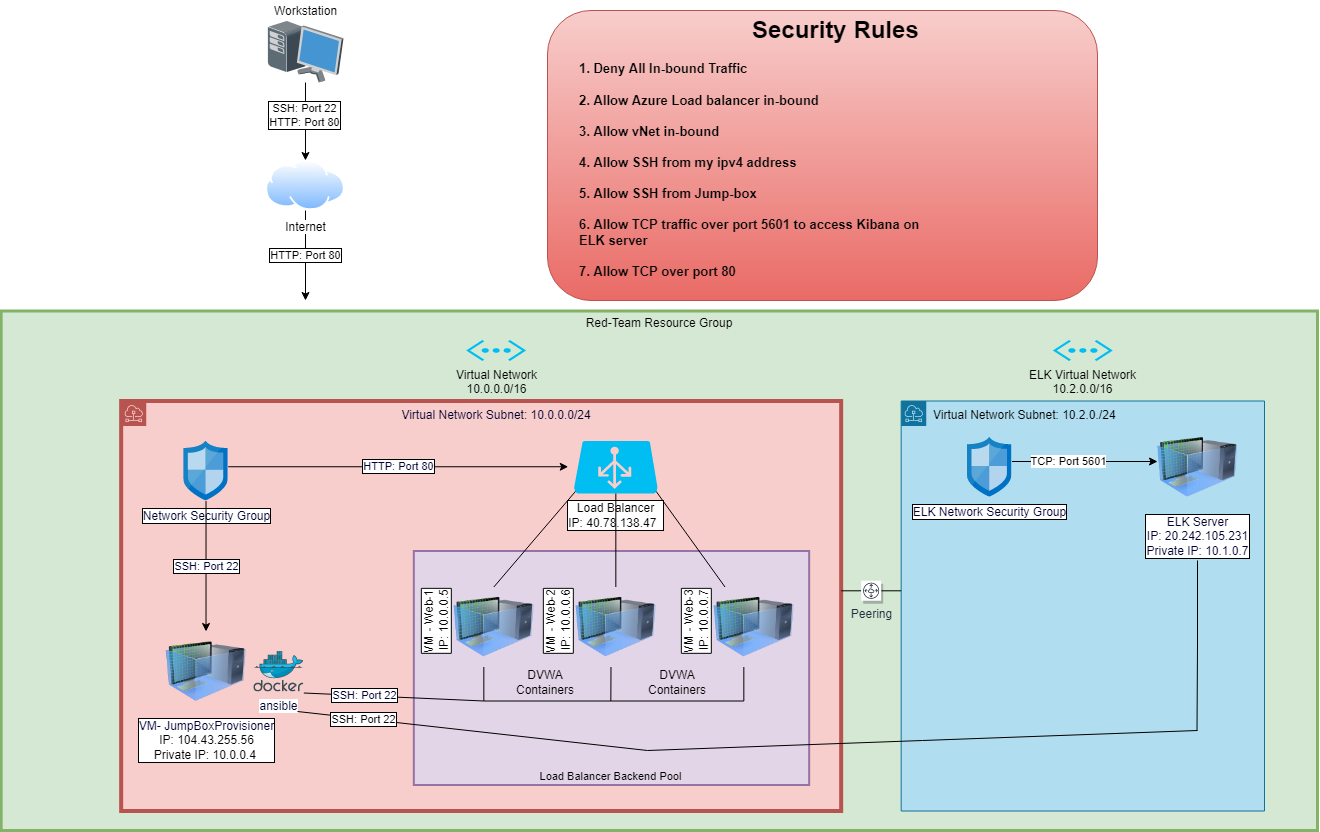

The diagram above was exported from draw.io. Its source (the exported page's mxGraphModel, read from the mxfile embedded in the PNG):
<mxGraphModel dx="2249" dy="1931" grid="1" gridSize="10" guides="1" tooltips="1" connect="1" arrows="1" fold="1" page="1" pageScale="1" pageWidth="827" pageHeight="1169" math="0" shadow="0">
  <root>
    <mxCell id="0" />
    <mxCell id="1" parent="0" />
    <mxCell id="7Uj2LePJuYH6S6891FYf-7" value="Red-Team Resource Group" style="fontStyle=0;verticalAlign=top;align=center;spacingTop=-2;fillColor=#d5e8d4;rounded=0;html=1;strokeColor=#82b366;strokeWidth=3;container=1;collapsible=0;expand=0;recursiveResize=0;shadow=0;whiteSpace=wrap;" parent="1" vertex="1">
      <mxGeometry x="-76.34" y="-839.5" width="1316.34" height="519.5" as="geometry" />
    </mxCell>
    <mxCell id="Wg2NB-OOj2mmKmAEuXho-6" value="Virtual Network Subnet: 10.2.0./24" style="sketch=0;outlineConnect=0;html=1;whiteSpace=wrap;fontSize=12;fontStyle=0;shape=mxgraph.aws4.group;grIcon=mxgraph.aws4.group_subnet;verticalAlign=top;align=left;spacingLeft=30;dashed=0;shadow=0;fillColor=#b1ddf0;strokeColor=#10739e;" parent="7Uj2LePJuYH6S6891FYf-7" vertex="1">
      <mxGeometry x="900" y="90" width="363.34" height="410" as="geometry" />
    </mxCell>
    <mxCell id="7Uj2LePJuYH6S6891FYf-20" value="&lt;font color=&quot;#000033&quot;&gt;Virtual Network Subnet: 10.0.0.0/24&lt;/font&gt;" style="sketch=0;outlineConnect=0;html=1;whiteSpace=wrap;fontSize=12;fontStyle=0;shape=mxgraph.aws4.group;grIcon=mxgraph.aws4.group_subnet;strokeColor=#b85450;fillColor=#f8cecc;verticalAlign=top;align=center;spacingLeft=30;dashed=0;strokeWidth=4;" parent="7Uj2LePJuYH6S6891FYf-7" vertex="1">
      <mxGeometry x="120" y="90" width="720" height="410" as="geometry" />
    </mxCell>
    <mxCell id="7Uj2LePJuYH6S6891FYf-8" value="Virtual Network&lt;br&gt;10.0.0.0/16" style="verticalLabelPosition=bottom;html=1;verticalAlign=top;align=center;strokeColor=none;fillColor=#00BEF2;shape=mxgraph.azure.virtual_network;pointerEvents=1;" parent="7Uj2LePJuYH6S6891FYf-7" vertex="1">
      <mxGeometry x="464.99" y="29" width="60" height="21" as="geometry" />
    </mxCell>
    <mxCell id="7Uj2LePJuYH6S6891FYf-22" value="Network Security Group" style="sketch=0;aspect=fixed;html=1;points=[];align=center;image;fontSize=12;image=img/lib/mscae/Network_Security_Groups_Classic.svg;fontColor=#000033;strokeColor=#FFFF66;strokeWidth=3;fillColor=#FF00FF;labelBorderColor=default;" parent="7Uj2LePJuYH6S6891FYf-7" vertex="1">
      <mxGeometry x="182.67" y="130" width="44.4" height="60" as="geometry" />
    </mxCell>
    <mxCell id="7Uj2LePJuYH6S6891FYf-24" value="VM- JumpBoxProvisioner&lt;br&gt;&lt;span style=&quot;color: rgb(0, 0, 0);&quot;&gt;IP:&amp;nbsp;104.43.255.56&lt;/span&gt;&lt;br style=&quot;color: rgb(0, 0, 0);&quot;&gt;&lt;span style=&quot;color: rgb(0, 0, 0);&quot;&gt;Private IP: 10.0.0.4&lt;/span&gt;&amp;nbsp;" style="image;html=1;image=img/lib/clip_art/computers/Virtual_Machine_128x128.png;fontColor=#000033;strokeColor=#FFFF66;strokeWidth=3;fillColor=#FF00FF;labelBorderColor=default;" parent="7Uj2LePJuYH6S6891FYf-7" vertex="1">
      <mxGeometry x="164.86999999999998" y="320.5" width="80" height="80" as="geometry" />
    </mxCell>
    <mxCell id="7Uj2LePJuYH6S6891FYf-28" value="ansible" style="sketch=0;aspect=fixed;html=1;points=[];align=center;image;fontSize=12;image=img/lib/mscae/Docker.svg;fontColor=#000033;strokeColor=#FFFF66;strokeWidth=3;fillColor=#FF00FF;" parent="7Uj2LePJuYH6S6891FYf-7" vertex="1">
      <mxGeometry x="252.67" y="340" width="50" height="41" as="geometry" />
    </mxCell>
    <mxCell id="7Uj2LePJuYH6S6891FYf-35" value="SSH: Port 22" style="endArrow=classic;html=1;rounded=0;fontColor=#000033;labelBorderColor=default;" parent="7Uj2LePJuYH6S6891FYf-7" source="7Uj2LePJuYH6S6891FYf-22" target="7Uj2LePJuYH6S6891FYf-24" edge="1">
      <mxGeometry width="50" height="50" relative="1" as="geometry">
        <mxPoint x="116" y="180" as="sourcePoint" />
        <mxPoint x="166" y="130" as="targetPoint" />
      </mxGeometry>
    </mxCell>
    <mxCell id="7Uj2LePJuYH6S6891FYf-39" value="&lt;span style=&quot;color: rgb(0, 0, 0); font-size: 12px;&quot;&gt;Load Balancer&lt;/span&gt;&lt;br style=&quot;color: rgb(0, 0, 0); font-size: 12px;&quot;&gt;&lt;span style=&quot;color: rgb(0, 0, 0); font-size: 12px;&quot;&gt;IP:&amp;nbsp;40.78.138.47&amp;nbsp;&lt;/span&gt;&amp;nbsp;" style="verticalLabelPosition=bottom;html=1;verticalAlign=top;align=center;strokeColor=none;fillColor=#00BEF2;shape=mxgraph.azure.azure_load_balancer;shadow=0;fontSize=11;fontColor=#000033;horizontal=1;labelBorderColor=default;labelBackgroundColor=default;" parent="7Uj2LePJuYH6S6891FYf-7" vertex="1">
      <mxGeometry x="572.67" y="130" width="84" height="52.5" as="geometry" />
    </mxCell>
    <mxCell id="7Uj2LePJuYH6S6891FYf-43" value="Load Balancer Backend Pool" style="fontStyle=0;verticalAlign=bottom;align=center;spacingTop=-2;fillColor=#e1d5e7;rounded=0;whiteSpace=wrap;html=1;strokeColor=#9673a6;strokeWidth=2;container=1;collapsible=0;expand=0;recursiveResize=0;shadow=0;fontSize=11;" parent="7Uj2LePJuYH6S6891FYf-7" vertex="1">
      <mxGeometry x="412.67" y="240" width="395.33" height="234" as="geometry" />
    </mxCell>
    <mxCell id="7Uj2LePJuYH6S6891FYf-44" value="&lt;span style=&quot;color: rgb(0, 0, 0);&quot;&gt;VM - Web-1&lt;/span&gt;&lt;br style=&quot;color: rgb(0, 0, 0);&quot;&gt;&lt;span style=&quot;color: rgb(0, 0, 0);&quot;&gt;IP: 10.0.0.5&lt;/span&gt;" style="image;html=1;image=img/lib/clip_art/computers/Virtual_Machine_128x128.png;fontColor=#000033;strokeColor=#FFFF66;strokeWidth=3;fillColor=#FF00FF;labelBorderColor=default;horizontal=0;verticalAlign=bottom;labelPosition=left;verticalLabelPosition=middle;align=right;" parent="7Uj2LePJuYH6S6891FYf-43" vertex="1">
      <mxGeometry x="40" y="36.00000000000003" width="80" height="80" as="geometry" />
    </mxCell>
    <mxCell id="7Uj2LePJuYH6S6891FYf-26" value="&lt;span style=&quot;color: rgb(0, 0, 0);&quot;&gt;VM - Web-2&lt;/span&gt;&lt;br style=&quot;color: rgb(0, 0, 0);&quot;&gt;&lt;span style=&quot;color: rgb(0, 0, 0);&quot;&gt;IP: 10.0.0.6&lt;/span&gt;" style="image;html=1;image=img/lib/clip_art/computers/Virtual_Machine_128x128.png;fontColor=#000033;strokeColor=#FFFF66;strokeWidth=3;fillColor=#FF00FF;labelBorderColor=default;labelPosition=left;verticalLabelPosition=middle;align=right;verticalAlign=bottom;horizontal=0;" parent="7Uj2LePJuYH6S6891FYf-43" vertex="1">
      <mxGeometry x="162" y="36" width="80" height="80" as="geometry" />
    </mxCell>
    <mxCell id="7Uj2LePJuYH6S6891FYf-25" value="&lt;span style=&quot;color: rgb(0, 0, 0);&quot;&gt;VM - Web-3&lt;/span&gt;&lt;br style=&quot;color: rgb(0, 0, 0);&quot;&gt;&lt;span style=&quot;color: rgb(0, 0, 0);&quot;&gt;IP: 10.0.0.7&lt;/span&gt;" style="image;html=1;image=img/lib/clip_art/computers/Virtual_Machine_128x128.png;fontColor=#000033;strokeColor=#FFFF66;strokeWidth=3;fillColor=#FF00FF;labelBorderColor=default;labelPosition=left;verticalLabelPosition=middle;align=right;verticalAlign=bottom;horizontal=0;" parent="7Uj2LePJuYH6S6891FYf-43" vertex="1">
      <mxGeometry x="300" y="36" width="80" height="80" as="geometry" />
    </mxCell>
    <mxCell id="7Uj2LePJuYH6S6891FYf-64" value="" style="endArrow=none;html=1;rounded=0;labelBorderColor=default;fontSize=11;fontColor=#000033;" parent="7Uj2LePJuYH6S6891FYf-43" edge="1">
      <mxGeometry width="50" height="50" relative="1" as="geometry">
        <mxPoint x="70" y="150" as="sourcePoint" />
        <mxPoint x="330" y="150" as="targetPoint" />
      </mxGeometry>
    </mxCell>
    <mxCell id="7Uj2LePJuYH6S6891FYf-66" style="edgeStyle=none;rounded=0;orthogonalLoop=1;jettySize=auto;html=1;labelBorderColor=default;fontSize=11;fontColor=#000033;endArrow=none;endFill=0;labelPosition=left;verticalLabelPosition=middle;align=right;verticalAlign=middle;horizontal=0;" parent="7Uj2LePJuYH6S6891FYf-43" edge="1">
      <mxGeometry relative="1" as="geometry">
        <mxPoint x="330" y="150" as="targetPoint" />
        <mxPoint x="330.00000000000006" y="116" as="sourcePoint" />
        <Array as="points">
          <mxPoint x="330.00000000000006" y="126" />
        </Array>
      </mxGeometry>
    </mxCell>
    <mxCell id="7Uj2LePJuYH6S6891FYf-65" style="edgeStyle=none;rounded=0;orthogonalLoop=1;jettySize=auto;html=1;labelBorderColor=default;fontSize=11;fontColor=#000033;endArrow=none;endFill=0;" parent="7Uj2LePJuYH6S6891FYf-43" edge="1">
      <mxGeometry relative="1" as="geometry">
        <mxPoint x="197" y="150" as="targetPoint" />
        <mxPoint x="197.16000000000005" y="116" as="sourcePoint" />
      </mxGeometry>
    </mxCell>
    <mxCell id="7Uj2LePJuYH6S6891FYf-67" style="edgeStyle=none;rounded=0;orthogonalLoop=1;jettySize=auto;html=1;labelBorderColor=default;fontSize=11;fontColor=#000033;endArrow=none;endFill=0;" parent="7Uj2LePJuYH6S6891FYf-43" edge="1">
      <mxGeometry relative="1" as="geometry">
        <mxPoint x="70" y="150" as="targetPoint" />
        <mxPoint x="70.00000000000006" y="116" as="sourcePoint" />
      </mxGeometry>
    </mxCell>
    <mxCell id="8P53TWMvoUf-oE9Ga288-1" value="DVWA Containers" style="text;html=1;strokeColor=none;fillColor=none;align=center;verticalAlign=middle;whiteSpace=wrap;rounded=0;" vertex="1" parent="7Uj2LePJuYH6S6891FYf-43">
      <mxGeometry x="101.99999999999994" y="116" width="60" height="30" as="geometry" />
    </mxCell>
    <mxCell id="8P53TWMvoUf-oE9Ga288-2" value="DVWA Containers" style="text;html=1;strokeColor=none;fillColor=none;align=center;verticalAlign=middle;whiteSpace=wrap;rounded=0;" vertex="1" parent="7Uj2LePJuYH6S6891FYf-43">
      <mxGeometry x="233.66999999999996" y="116" width="60" height="30" as="geometry" />
    </mxCell>
    <mxCell id="7Uj2LePJuYH6S6891FYf-56" value="HTTP: Port 80" style="endArrow=classic;html=1;rounded=0;fontSize=11;fontColor=#000033;labelBorderColor=default;" parent="7Uj2LePJuYH6S6891FYf-7" edge="1">
      <mxGeometry width="50" height="50" relative="1" as="geometry">
        <mxPoint x="227.07" y="155.75" as="sourcePoint" />
        <mxPoint x="567.0699999999999" y="155.75" as="targetPoint" />
      </mxGeometry>
    </mxCell>
    <mxCell id="7Uj2LePJuYH6S6891FYf-60" value="" style="endArrow=none;html=1;rounded=0;fontSize=11;fontColor=#000033;endFill=0;" parent="7Uj2LePJuYH6S6891FYf-7" source="7Uj2LePJuYH6S6891FYf-39" target="7Uj2LePJuYH6S6891FYf-26" edge="1">
      <mxGeometry width="50" height="50" relative="1" as="geometry">
        <mxPoint x="807.5" y="210" as="sourcePoint" />
        <mxPoint x="807.5" y="310" as="targetPoint" />
      </mxGeometry>
    </mxCell>
    <mxCell id="7Uj2LePJuYH6S6891FYf-59" value="" style="endArrow=none;html=1;rounded=0;fontSize=11;fontColor=#000033;endFill=0;exitX=0.98;exitY=0.96;exitDx=0;exitDy=0;exitPerimeter=0;" parent="7Uj2LePJuYH6S6891FYf-7" source="7Uj2LePJuYH6S6891FYf-39" target="7Uj2LePJuYH6S6891FYf-25" edge="1">
      <mxGeometry width="50" height="50" relative="1" as="geometry">
        <mxPoint x="846" y="200" as="sourcePoint" />
        <mxPoint x="926" y="290" as="targetPoint" />
      </mxGeometry>
    </mxCell>
    <mxCell id="7Uj2LePJuYH6S6891FYf-62" value="" style="endArrow=none;html=1;rounded=0;fontSize=11;fontColor=#000033;endFill=0;entryX=0.5;entryY=0;entryDx=0;entryDy=0;exitX=0.02;exitY=0.96;exitDx=0;exitDy=0;exitPerimeter=0;" parent="7Uj2LePJuYH6S6891FYf-7" source="7Uj2LePJuYH6S6891FYf-39" target="7Uj2LePJuYH6S6891FYf-44" edge="1">
      <mxGeometry width="50" height="50" relative="1" as="geometry">
        <mxPoint x="776" y="180" as="sourcePoint" />
        <mxPoint x="832.5012560386474" y="308.1" as="targetPoint" />
      </mxGeometry>
    </mxCell>
    <mxCell id="7Uj2LePJuYH6S6891FYf-73" value="" style="endArrow=none;html=1;rounded=0;labelBorderColor=default;fontSize=11;fontColor=#000033;" parent="7Uj2LePJuYH6S6891FYf-7" edge="1">
      <mxGeometry width="50" height="50" relative="1" as="geometry">
        <mxPoint x="302.67" y="382" as="sourcePoint" />
        <mxPoint x="482.67" y="390" as="targetPoint" />
      </mxGeometry>
    </mxCell>
    <mxCell id="7Uj2LePJuYH6S6891FYf-74" value="SSH: Port 22" style="edgeLabel;html=1;align=center;verticalAlign=middle;resizable=0;points=[];fontSize=11;fontColor=#000033;labelBorderColor=default;" parent="7Uj2LePJuYH6S6891FYf-73" vertex="1" connectable="0">
      <mxGeometry x="-0.3337" y="1" relative="1" as="geometry">
        <mxPoint as="offset" />
      </mxGeometry>
    </mxCell>
    <mxCell id="Wg2NB-OOj2mmKmAEuXho-1" value="ELK Server&lt;br&gt;IP:&amp;nbsp;20.242.105.231&lt;br&gt;Private IP: 10.1.0.7" style="image;html=1;image=img/lib/clip_art/computers/Virtual_Machine_128x128.png;fontColor=#000033;strokeColor=#FFFF66;strokeWidth=3;fillColor=#FF00FF;labelBorderColor=default;" parent="7Uj2LePJuYH6S6891FYf-7" vertex="1">
      <mxGeometry x="1156.34" y="116.25" width="80" height="80" as="geometry" />
    </mxCell>
    <mxCell id="Wg2NB-OOj2mmKmAEuXho-2" value="ELK Network Security Group" style="sketch=0;aspect=fixed;html=1;points=[];align=center;image;fontSize=12;image=img/lib/mscae/Network_Security_Groups_Classic.svg;fontColor=#000033;strokeColor=#FFFF66;strokeWidth=3;fillColor=#FF00FF;labelBorderColor=default;" parent="7Uj2LePJuYH6S6891FYf-7" vertex="1">
      <mxGeometry x="966.34" y="126.25" width="44.4" height="60" as="geometry" />
    </mxCell>
    <mxCell id="Wg2NB-OOj2mmKmAEuXho-10" value="TCP: Port 5601" style="edgeStyle=orthogonalEdgeStyle;rounded=0;orthogonalLoop=1;jettySize=auto;html=1;shadow=0;" parent="7Uj2LePJuYH6S6891FYf-7" source="Wg2NB-OOj2mmKmAEuXho-2" edge="1">
      <mxGeometry x="-0.2111" relative="1" as="geometry">
        <mxPoint x="1156.34" y="150.5" as="targetPoint" />
        <Array as="points">
          <mxPoint x="1156" y="150" />
        </Array>
        <mxPoint as="offset" />
      </mxGeometry>
    </mxCell>
    <mxCell id="Wg2NB-OOj2mmKmAEuXho-11" value="ELK Virtual Network&lt;br&gt;10.2.0.0/16" style="verticalLabelPosition=bottom;html=1;verticalAlign=top;align=center;strokeColor=none;fillColor=#00BEF2;shape=mxgraph.azure.virtual_network;pointerEvents=1;" parent="7Uj2LePJuYH6S6891FYf-7" vertex="1">
      <mxGeometry x="1051.6699999999998" y="29" width="60" height="21" as="geometry" />
    </mxCell>
    <mxCell id="Wg2NB-OOj2mmKmAEuXho-16" style="edgeStyle=orthogonalEdgeStyle;rounded=0;orthogonalLoop=1;jettySize=auto;html=1;startArrow=none;startFill=0;endArrow=none;endFill=0;" parent="7Uj2LePJuYH6S6891FYf-7" source="Wg2NB-OOj2mmKmAEuXho-15" edge="1">
      <mxGeometry relative="1" as="geometry">
        <mxPoint x="900.34" y="279.5" as="targetPoint" />
      </mxGeometry>
    </mxCell>
    <mxCell id="Wg2NB-OOj2mmKmAEuXho-17" style="edgeStyle=orthogonalEdgeStyle;rounded=0;orthogonalLoop=1;jettySize=auto;html=1;startArrow=none;startFill=0;endArrow=none;endFill=0;" parent="7Uj2LePJuYH6S6891FYf-7" source="Wg2NB-OOj2mmKmAEuXho-15" edge="1">
      <mxGeometry relative="1" as="geometry">
        <mxPoint x="840.34" y="279.5" as="targetPoint" />
      </mxGeometry>
    </mxCell>
    <mxCell id="Wg2NB-OOj2mmKmAEuXho-15" value="Peering" style="sketch=0;outlineConnect=0;fontColor=#232F3E;gradientColor=none;strokeColor=#232F3E;fillColor=#ffffff;dashed=0;verticalLabelPosition=bottom;verticalAlign=top;align=center;html=1;fontSize=12;fontStyle=0;aspect=fixed;shape=mxgraph.aws4.resourceIcon;resIcon=mxgraph.aws4.peering;shadow=1;" parent="7Uj2LePJuYH6S6891FYf-7" vertex="1">
      <mxGeometry x="860" y="269.75" width="20" height="20" as="geometry" />
    </mxCell>
    <mxCell id="Wg2NB-OOj2mmKmAEuXho-14" style="edgeStyle=orthogonalEdgeStyle;rounded=0;orthogonalLoop=1;jettySize=auto;html=1;startArrow=none;startFill=0;endArrow=none;endFill=0;" parent="7Uj2LePJuYH6S6891FYf-7" edge="1">
      <mxGeometry relative="1" as="geometry">
        <mxPoint x="1195.84" y="419.5" as="targetPoint" />
        <mxPoint x="1196.34" y="249.5" as="sourcePoint" />
        <Array as="points">
          <mxPoint x="1196" y="335" />
        </Array>
      </mxGeometry>
    </mxCell>
    <mxCell id="7Uj2LePJuYH6S6891FYf-4" style="edgeStyle=orthogonalEdgeStyle;rounded=0;orthogonalLoop=1;jettySize=auto;html=1;entryX=0.5;entryY=0;entryDx=0;entryDy=0;" parent="1" source="7Uj2LePJuYH6S6891FYf-1" target="7Uj2LePJuYH6S6891FYf-3" edge="1">
      <mxGeometry relative="1" as="geometry">
        <mxPoint x="412" y="-980" as="targetPoint" />
        <Array as="points" />
      </mxGeometry>
    </mxCell>
    <mxCell id="7Uj2LePJuYH6S6891FYf-5" value="SSH: Port 22&lt;br&gt;HTTP: Port 80" style="edgeLabel;html=1;align=center;verticalAlign=middle;resizable=0;points=[];labelBorderColor=default;" parent="7Uj2LePJuYH6S6891FYf-4" vertex="1" connectable="0">
      <mxGeometry x="-0.1757" y="-1" relative="1" as="geometry">
        <mxPoint as="offset" />
      </mxGeometry>
    </mxCell>
    <mxCell id="7Uj2LePJuYH6S6891FYf-1" value="Workstation" style="shadow=0;dashed=0;html=1;labelPosition=center;verticalLabelPosition=top;verticalAlign=bottom;align=center;outlineConnect=0;shape=mxgraph.veeam.3d.workstation;" parent="1" vertex="1">
      <mxGeometry x="190" y="-1130" width="76" height="62" as="geometry" />
    </mxCell>
    <mxCell id="7Uj2LePJuYH6S6891FYf-6" value="HTTP: Port 80" style="edgeStyle=orthogonalEdgeStyle;rounded=0;orthogonalLoop=1;jettySize=auto;html=1;labelBorderColor=default;" parent="1" source="7Uj2LePJuYH6S6891FYf-3" edge="1">
      <mxGeometry relative="1" as="geometry">
        <mxPoint x="228" y="-850" as="targetPoint" />
        <Array as="points">
          <mxPoint x="228" y="-850" />
        </Array>
      </mxGeometry>
    </mxCell>
    <mxCell id="7Uj2LePJuYH6S6891FYf-3" value="Internet&lt;br&gt;" style="aspect=fixed;perimeter=ellipsePerimeter;html=1;align=center;shadow=0;dashed=0;spacingTop=3;image;image=img/lib/active_directory/internet_cloud.svg;" parent="1" vertex="1">
      <mxGeometry x="188.31" y="-990" width="79.37" height="50" as="geometry" />
    </mxCell>
    <mxCell id="Wg2NB-OOj2mmKmAEuXho-12" value="" style="endArrow=none;html=1;rounded=0;" parent="1" edge="1">
      <mxGeometry width="50" height="50" relative="1" as="geometry">
        <mxPoint x="1120" y="-420" as="sourcePoint" />
        <mxPoint x="220.00000000000003" y="-439" as="targetPoint" />
        <Array as="points">
          <mxPoint x="570" y="-400" />
        </Array>
      </mxGeometry>
    </mxCell>
    <mxCell id="Wg2NB-OOj2mmKmAEuXho-18" value="SSH: Port 22" style="edgeLabel;html=1;align=center;verticalAlign=middle;resizable=0;points=[];labelBorderColor=default;" parent="Wg2NB-OOj2mmKmAEuXho-12" vertex="1" connectable="0">
      <mxGeometry x="0.8551" relative="1" as="geometry">
        <mxPoint as="offset" />
      </mxGeometry>
    </mxCell>
    <mxCell id="Bx-3bTWfzybGIVwJMABi-1" value="" style="rounded=1;whiteSpace=wrap;html=1;align=left;fillColor=#f8cecc;strokeColor=#b85450;gradientColor=#ea6b66;" parent="1" vertex="1">
      <mxGeometry x="470" y="-1140" width="550" height="290" as="geometry" />
    </mxCell>
    <mxCell id="Bx-3bTWfzybGIVwJMABi-2" value="&lt;h1&gt;Security Rules&lt;/h1&gt;" style="text;html=1;strokeColor=none;fillColor=none;spacing=5;spacingTop=-20;whiteSpace=wrap;overflow=hidden;rounded=0;labelBackgroundColor=none;labelBorderColor=none;" parent="1" vertex="1">
      <mxGeometry x="670" y="-1140" width="180" height="40" as="geometry" />
    </mxCell>
    <mxCell id="Bx-3bTWfzybGIVwJMABi-4" value="&lt;b style=&quot;font-size: 13px;&quot;&gt;1. Deny All In-bound Traffic&lt;br&gt;&lt;br&gt;2. Allow Azure Load balancer in-bound&lt;br&gt;&lt;br&gt;3. Allow vNet in-bound&lt;br&gt;&lt;br&gt;4. Allow SSH from my ipv4 address&lt;br&gt;&lt;br&gt;5. Allow SSH from Jump-box&lt;br&gt;&lt;br&gt;6. Allow TCP traffic over port 5601 to access Kibana on &lt;br&gt;ELK server&lt;br&gt;&lt;br&gt;7. Allow TCP over port 80&lt;/b&gt;" style="text;html=1;strokeColor=none;fillColor=none;align=left;verticalAlign=middle;whiteSpace=wrap;rounded=0;" parent="1" vertex="1">
      <mxGeometry x="500" y="-1040" width="510" height="120" as="geometry" />
    </mxCell>
  </root>
</mxGraphModel>